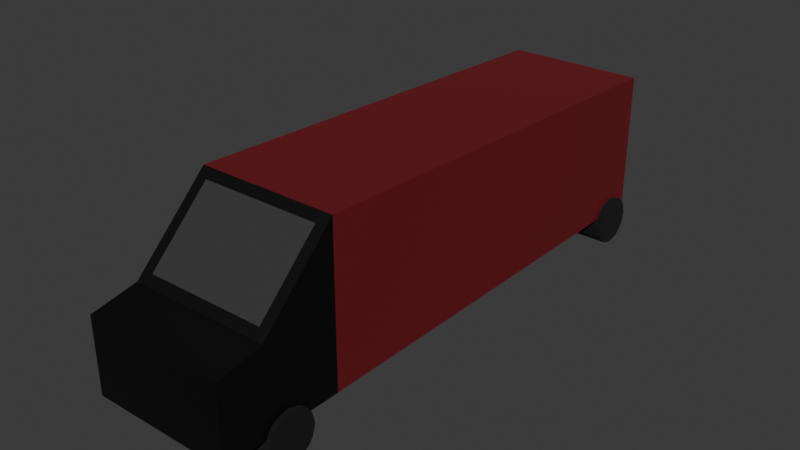 # Source: Truck.blend  (saved by Blender 4.5.91; exported with 4.5.12 LTS)
import bpy
from mathutils import Matrix  # noqa: F401  (used for matrix-valued properties, if any)

bpy.ops.wm.read_factory_settings(use_empty=True)
scene = bpy.context.scene
scene.name = 'Scene'

# ---- collections
col_collection = bpy.data.collections.new('Collection'); scene.collection.children.link(col_collection)

# ---- materials (node trees are filled in below, after node groups)
mat_material_003 = bpy.data.materials.new('Material.003')
mat_material_004 = bpy.data.materials.new('Material.004')
mat_material_001 = bpy.data.materials.new('Material.001')
mat_material_002 = bpy.data.materials.new('Material.002')

# ---- material node trees
mat_material_003.use_nodes = True; mat_material_003.node_tree.nodes.clear()
_N = mat_material_003.node_tree.nodes; _L = mat_material_003.node_tree.links
n0 = _N.new('ShaderNodeBsdfPrincipled'); n0.name = 'Principled BSDF'; n0.location = (-200, 100)
n0.inputs[0].default_value = (0.0, 0.0, 0.0, 1.0)
n1 = _N.new('ShaderNodeOutputMaterial'); n1.name = 'Material Output'; n1.location = (200, 100)
_L.new(n0.outputs[0], n1.inputs[0])
n1.is_active_output = True
mat_material_004.use_nodes = True; mat_material_004.node_tree.nodes.clear()
_N = mat_material_004.node_tree.nodes; _L = mat_material_004.node_tree.links
n0 = _N.new('ShaderNodeBsdfPrincipled'); n0.name = 'Principled BSDF'; n0.location = (-200, 100)
n0.inputs[0].default_value = (0.0, 0.0, 0.0, 1.0)
n0.inputs[2].default_value = 1.0
n1 = _N.new('ShaderNodeOutputMaterial'); n1.name = 'Material Output'; n1.location = (200, 100)
_L.new(n0.outputs[0], n1.inputs[0])
n1.is_active_output = True
mat_material_001.use_nodes = True; mat_material_001.node_tree.nodes.clear()
_N = mat_material_001.node_tree.nodes; _L = mat_material_001.node_tree.links
n0 = _N.new('ShaderNodeBsdfPrincipled'); n0.name = 'Principled BSDF'; n0.location = (-200, 100)
n0.inputs[0].default_value = (0.165, 0.008278, 0.01347, 1.0)
n1 = _N.new('ShaderNodeOutputMaterial'); n1.name = 'Material Output'; n1.location = (200, 100)
_L.new(n0.outputs[0], n1.inputs[0])
n1.is_active_output = True
mat_material_002.use_nodes = True; mat_material_002.node_tree.nodes.clear()
_N = mat_material_002.node_tree.nodes; _L = mat_material_002.node_tree.links
n0 = _N.new('ShaderNodeBsdfPrincipled'); n0.name = 'Principled BSDF'; n0.location = (-200, 100)
n0.inputs[1].default_value = 1.0
n0.inputs[2].default_value = 0.1667
n1 = _N.new('ShaderNodeOutputMaterial'); n1.name = 'Material Output'; n1.location = (200, 100)
_L.new(n0.outputs[0], n1.inputs[0])
n1.is_active_output = True

# ---- world
world_world = bpy.data.worlds.new('World'); scene.world = world_world
world_world.use_nodes = True; world_world.node_tree.nodes.clear()
_N = world_world.node_tree.nodes; _L = world_world.node_tree.links
n0 = _N.new('ShaderNodeOutputWorld'); n0.name = 'World Output'; n0.location = (200, 100)
n1 = _N.new('ShaderNodeBackground'); n1.name = 'Background'; n1.location = (-200, 100)
n1.inputs[0].default_value = (0.05088, 0.05088, 0.05088, 1.0)
_L.new(n1.outputs[0], n0.inputs[0])
n0.is_active_output = True
world_world.color = (0.05088, 0.05088, 0.05088)
world_world.sun_shadow_jitter_overblur = 0.0

# ---- meshes
me_cube_001 = bpy.data.meshes.new('Cube.001')
me_cube_001.from_pydata([(-1.0, -5.347, -1.0), (-0.8517, -5.454, 1.139), (-1.0, 1.0, -1.0), (-1.0, 1.0, 1.0), (1.0, -5.347, -1.0), (0.8517, -5.454, 1.139), (1.0, 1.0, -1.0), (1.0, 1.0, 1.0), (-1.0, -6.431, -1.002), (-0.8517, -6.325, 0.2909), (1.0, -6.431, -1.002), (0.8517, -6.325, 0.2909), (-1.0, -7.081, -1.002), (-1.0, -7.081, 0.06266), (1.0, -7.081, -1.002), (1.0, -7.081, 0.06266), (1.0, -5.347, 1.242), (-1.0, -5.347, 1.242), (1.0, -6.431, 0.1874), (-1.0, -6.431, 0.1874)], [], [(2, 3, 7, 6), (18, 19, 13, 15), (4, 16, 18, 10), (17, 0, 8, 19), (0, 4, 10, 8), (14, 15, 13, 12), (10, 18, 15, 14), (8, 10, 14, 12), (19, 8, 12, 13), (1, 5, 16, 17), (11, 9, 19, 18), (9, 1, 17, 19), (5, 11, 18, 16)])
_uv = me_cube_001.uv_layers.new(name='UVMap')
_uv.uv.foreach_set('vector', [0.375, 0.25, 0.625, 0.25, 0.625, 0.5, 0.375, 0.5, 0.625, 0.75, 0.875, 0.75, 0.875, 0.75, 0.625, 0.75, 0.375, 0.75, 0.625, 0.75, 0.625, 0.75, 0.375, 0.75, 0.625, 0.0, 0.375, 0.0, 0.375, 0.0, 0.625, 0.0, 0.125, 0.75, 0.375, 0.75, 0.375, 0.75, 0.125, 0.75, 0.375, 0.75, 0.625, 0.75, 0.625, 1.0, 0.375, 1.0, 0.375, 0.75, 0.625, 0.75, 0.625, 0.75, 0.375, 0.75, 0.125, 0.75, 0.375, 0.75, 0.375, 0.75, 0.125, 0.75, 0.625, 0.0, 0.375, 0.0, 0.375, 0.0, 0.625, 0.0, 0.8565, 0.75, 0.6435, 0.75, 0.625, 0.75, 0.875, 0.75, 0.6435, 0.75, 0.8565, 0.75, 0.875, 0.75, 0.625, 0.75, 0.8565, 0.75, 0.8565, 0.75, 0.875, 0.75, 0.875, 0.75, 0.6435, 0.75, 0.6435, 0.75, 0.625, 0.75, 0.625, 0.75])
me_cube_001.materials.append(mat_material_003)
me_cube_001.update()
me_cylinder = bpy.data.meshes.new('Cylinder')
me_cylinder.from_pydata([(0.02518, 1.012, 1.0), (0.4578, 0.8939, -1.0), (0.4889, 0.8773, 1.0), (0.7071, 0.7071, -1.0), (0.7071, 0.7071, 1.0), (0.8773, 0.4889, -1.0), (0.8939, 0.4578, 1.0), (1.012, 0.02518, -1.0), (1.012, -0.02518, 1.0), (0.8939, -0.4578, -1.0), (0.8773, -0.4889, 1.0), (0.7071, -0.7071, -1.0), (0.7071, -0.7071, 1.0), (0.4889, -0.8773, -1.0), (0.4578, -0.8939, 1.0), (0.02518, -1.012, -1.0), (0.0809, -1.001, 1.0), (-0.1951, -0.9808, 1.0), (-0.4578, -0.8939, -1.0), (-0.4889, -0.8773, 1.0), (-0.7071, -0.7071, -1.0), (-0.7071, -0.7071, 1.0), (-0.8773, -0.4889, -1.0), (-0.8939, -0.4578, 1.0), (-1.012, -0.02518, -1.0), (-1.012, 0.02518, 1.0), (-0.8939, 0.4578, -1.0), (-0.8773, 0.4889, 1.0), (-0.7071, 0.7071, -1.0), (-0.7071, 0.7071, 1.0), (-0.4889, 0.8773, -1.0), (-0.4578, 0.8939, 1.0), (-0.02518, 1.012, -1.0)], [], [(3, 1, 2, 4), (5, 3, 4, 6), (7, 5, 6, 8), (9, 7, 8, 10), (11, 9, 10, 12), (13, 11, 12, 14), (15, 13, 14, 16), (18, 15, 17, 19), (16, 17, 15), (20, 18, 19, 21), (22, 20, 21, 23), (24, 22, 23, 25), (26, 24, 25, 27), (1, 32, 0, 2), (28, 26, 27, 29), (30, 28, 29, 31), (32, 30, 31, 0), (6, 4, 2, 0, 31, 29, 27, 25, 23, 21, 19, 17, 16, 14, 12, 10, 8), (15, 18, 20, 22, 24, 26, 28, 30, 32, 1, 3, 5, 7, 9, 11, 13)])
_uv = me_cylinder.uv_layers.new(name='UVMap')
_uv.uv.foreach_set('vector', [0.875, 0.5, 0.9247, 0.5, 0.9191, 1.0, 0.875, 1.0, 0.8309, 0.5, 0.875, 0.5, 0.875, 1.0, 0.8253, 1.0, 0.7539, 0.5, 0.8309, 0.5, 0.8253, 1.0, 0.7461, 1.0, 0.6747, 0.5, 0.7539, 0.5, 0.7461, 1.0, 0.6691, 1.0, 0.625, 0.5, 0.6747, 0.5, 0.6691, 1.0, 0.625, 1.0, 0.5809, 0.5, 0.625, 0.5, 0.625, 1.0, 0.5753, 1.0, 0.5039, 0.5, 0.5809, 0.5, 0.5753, 1.0, 0.5128, 1.0, 0.4247, 0.5, 0.5039, 0.5, 0.4688, 1.0, 0.4191, 1.0, 0.5128, 1.0, 0.4688, 1.0, 0.5039, 0.5, 0.375, 0.5, 0.4247, 0.5, 0.4191, 1.0, 0.375, 1.0, 0.3309, 0.5, 0.375, 0.5, 0.375, 1.0, 0.3253, 1.0, 0.2539, 0.5, 0.3309, 0.5, 0.3253, 1.0, 0.2461, 1.0, 0.1747, 0.5, 0.2539, 0.5, 0.2461, 1.0, 0.1691, 1.0, 0.9247, 0.5, 0.9872, 0.5, 0.9881, 1.0, 0.9191, 1.0, 0.125, 0.5, 0.1747, 0.5, 0.1691, 1.0, 0.125, 1.0, 0.08093, 0.5, 0.125, 0.5, 0.125, 1.0, 0.07532, 1.0, 0.01186, 0.5, 0.08093, 0.5, 0.07532, 1.0, 0.01282, 1.0, 0.4626, 0.3589, 0.4197, 0.4197, 0.3663, 0.4586, 0.2558, 0.4871, 0.1411, 0.4626, 0.08029, 0.4197, 0.04135, 0.3663, 0.01292, 0.2558, 0.03737, 0.1411, 0.08029, 0.08029, 0.1337, 0.04135, 0.2032, 0.01461, 0.2692, 0.01189, 0.3589, 0.03737, 0.4197, 0.08029, 0.4586, 0.1337, 0.4871, 0.2442, 0.7558, 0.01292, 0.6411, 0.03737, 0.5803, 0.08029, 0.5414, 0.1337, 0.5129, 0.2442, 0.5374, 0.3589, 0.5803, 0.4197, 0.6337, 0.4586, 0.7442, 0.4871, 0.8589, 0.4626, 0.9197, 0.4197, 0.9586, 0.3663, 0.9871, 0.2558, 0.9626, 0.1411, 0.9197, 0.08029, 0.8663, 0.04135])
me_cylinder.materials.append(mat_material_004)
me_cylinder.update()
me_cylinder_001 = bpy.data.meshes.new('Cylinder.001')
me_cylinder_001.from_pydata([(0.02518, 1.012, 1.0), (0.4578, 0.8939, -1.0), (0.4889, 0.8773, 1.0), (0.7071, 0.7071, -1.0), (0.7071, 0.7071, 1.0), (0.8773, 0.4889, -1.0), (0.8939, 0.4578, 1.0), (1.012, 0.02518, -1.0), (1.012, -0.02518, 1.0), (0.8939, -0.4578, -1.0), (0.8773, -0.4889, 1.0), (0.7071, -0.7071, -1.0), (0.7071, -0.7071, 1.0), (0.4889, -0.8773, -1.0), (0.4578, -0.8939, 1.0), (0.02518, -1.012, -1.0), (0.0809, -1.001, 1.0), (-0.1951, -0.9808, 1.0), (-0.4578, -0.8939, -1.0), (-0.4889, -0.8773, 1.0), (-0.7071, -0.7071, -1.0), (-0.7071, -0.7071, 1.0), (-0.8773, -0.4889, -1.0), (-0.8939, -0.4578, 1.0), (-1.012, -0.02518, -1.0), (-1.012, 0.02518, 1.0), (-0.8939, 0.4578, -1.0), (-0.8773, 0.4889, 1.0), (-0.7071, 0.7071, -1.0), (-0.7071, 0.7071, 1.0), (-0.4889, 0.8773, -1.0), (-0.4578, 0.8939, 1.0), (-0.02518, 1.012, -1.0)], [], [(3, 1, 2, 4), (5, 3, 4, 6), (7, 5, 6, 8), (9, 7, 8, 10), (11, 9, 10, 12), (13, 11, 12, 14), (15, 13, 14, 16), (18, 15, 17, 19), (16, 17, 15), (20, 18, 19, 21), (22, 20, 21, 23), (24, 22, 23, 25), (26, 24, 25, 27), (1, 32, 0, 2), (28, 26, 27, 29), (30, 28, 29, 31), (32, 30, 31, 0), (6, 4, 2, 0, 31, 29, 27, 25, 23, 21, 19, 17, 16, 14, 12, 10, 8), (15, 18, 20, 22, 24, 26, 28, 30, 32, 1, 3, 5, 7, 9, 11, 13)])
_uv = me_cylinder_001.uv_layers.new(name='UVMap')
_uv.uv.foreach_set('vector', [0.875, 0.5, 0.9247, 0.5, 0.9191, 1.0, 0.875, 1.0, 0.8309, 0.5, 0.875, 0.5, 0.875, 1.0, 0.8253, 1.0, 0.7539, 0.5, 0.8309, 0.5, 0.8253, 1.0, 0.7461, 1.0, 0.6747, 0.5, 0.7539, 0.5, 0.7461, 1.0, 0.6691, 1.0, 0.625, 0.5, 0.6747, 0.5, 0.6691, 1.0, 0.625, 1.0, 0.5809, 0.5, 0.625, 0.5, 0.625, 1.0, 0.5753, 1.0, 0.5039, 0.5, 0.5809, 0.5, 0.5753, 1.0, 0.5128, 1.0, 0.4247, 0.5, 0.5039, 0.5, 0.4688, 1.0, 0.4191, 1.0, 0.5128, 1.0, 0.4688, 1.0, 0.5039, 0.5, 0.375, 0.5, 0.4247, 0.5, 0.4191, 1.0, 0.375, 1.0, 0.3309, 0.5, 0.375, 0.5, 0.375, 1.0, 0.3253, 1.0, 0.2539, 0.5, 0.3309, 0.5, 0.3253, 1.0, 0.2461, 1.0, 0.1747, 0.5, 0.2539, 0.5, 0.2461, 1.0, 0.1691, 1.0, 0.9247, 0.5, 0.9872, 0.5, 0.9881, 1.0, 0.9191, 1.0, 0.125, 0.5, 0.1747, 0.5, 0.1691, 1.0, 0.125, 1.0, 0.08093, 0.5, 0.125, 0.5, 0.125, 1.0, 0.07532, 1.0, 0.01186, 0.5, 0.08093, 0.5, 0.07532, 1.0, 0.01282, 1.0, 0.4626, 0.3589, 0.4197, 0.4197, 0.3663, 0.4586, 0.2558, 0.4871, 0.1411, 0.4626, 0.08029, 0.4197, 0.04135, 0.3663, 0.01292, 0.2558, 0.03737, 0.1411, 0.08029, 0.08029, 0.1337, 0.04135, 0.2032, 0.01461, 0.2692, 0.01189, 0.3589, 0.03737, 0.4197, 0.08029, 0.4586, 0.1337, 0.4871, 0.2442, 0.7558, 0.01292, 0.6411, 0.03737, 0.5803, 0.08029, 0.5414, 0.1337, 0.5129, 0.2442, 0.5374, 0.3589, 0.5803, 0.4197, 0.6337, 0.4586, 0.7442, 0.4871, 0.8589, 0.4626, 0.9197, 0.4197, 0.9586, 0.3663, 0.9871, 0.2558, 0.9626, 0.1411, 0.9197, 0.08029, 0.8663, 0.04135])
me_cylinder_001.materials.append(mat_material_004)
me_cylinder_001.update()
me_cylinder_002 = bpy.data.meshes.new('Cylinder.002')
me_cylinder_002.from_pydata([(0.02518, 1.012, 1.0), (0.4578, 0.8939, -1.0), (0.4889, 0.8773, 1.0), (0.7071, 0.7071, -1.0), (0.7071, 0.7071, 1.0), (0.8773, 0.4889, -1.0), (0.8939, 0.4578, 1.0), (1.012, 0.02518, -1.0), (1.012, -0.02518, 1.0), (0.8939, -0.4578, -1.0), (0.8773, -0.4889, 1.0), (0.7071, -0.7071, -1.0), (0.7071, -0.7071, 1.0), (0.4889, -0.8773, -1.0), (0.4578, -0.8939, 1.0), (0.02518, -1.012, -1.0), (0.0809, -1.001, 1.0), (-0.1951, -0.9808, 1.0), (-0.4578, -0.8939, -1.0), (-0.4889, -0.8773, 1.0), (-0.7071, -0.7071, -1.0), (-0.7071, -0.7071, 1.0), (-0.8773, -0.4889, -1.0), (-0.8939, -0.4578, 1.0), (-1.012, -0.02518, -1.0), (-1.012, 0.02518, 1.0), (-0.8939, 0.4578, -1.0), (-0.8773, 0.4889, 1.0), (-0.7071, 0.7071, -1.0), (-0.7071, 0.7071, 1.0), (-0.4889, 0.8773, -1.0), (-0.4578, 0.8939, 1.0), (-0.02518, 1.012, -1.0)], [], [(3, 1, 2, 4), (5, 3, 4, 6), (7, 5, 6, 8), (9, 7, 8, 10), (11, 9, 10, 12), (13, 11, 12, 14), (15, 13, 14, 16), (18, 15, 17, 19), (16, 17, 15), (20, 18, 19, 21), (22, 20, 21, 23), (24, 22, 23, 25), (26, 24, 25, 27), (1, 32, 0, 2), (28, 26, 27, 29), (30, 28, 29, 31), (32, 30, 31, 0), (6, 4, 2, 0, 31, 29, 27, 25, 23, 21, 19, 17, 16, 14, 12, 10, 8), (15, 18, 20, 22, 24, 26, 28, 30, 32, 1, 3, 5, 7, 9, 11, 13)])
_uv = me_cylinder_002.uv_layers.new(name='UVMap')
_uv.uv.foreach_set('vector', [0.875, 0.5, 0.9247, 0.5, 0.9191, 1.0, 0.875, 1.0, 0.8309, 0.5, 0.875, 0.5, 0.875, 1.0, 0.8253, 1.0, 0.7539, 0.5, 0.8309, 0.5, 0.8253, 1.0, 0.7461, 1.0, 0.6747, 0.5, 0.7539, 0.5, 0.7461, 1.0, 0.6691, 1.0, 0.625, 0.5, 0.6747, 0.5, 0.6691, 1.0, 0.625, 1.0, 0.5809, 0.5, 0.625, 0.5, 0.625, 1.0, 0.5753, 1.0, 0.5039, 0.5, 0.5809, 0.5, 0.5753, 1.0, 0.5128, 1.0, 0.4247, 0.5, 0.5039, 0.5, 0.4688, 1.0, 0.4191, 1.0, 0.5128, 1.0, 0.4688, 1.0, 0.5039, 0.5, 0.375, 0.5, 0.4247, 0.5, 0.4191, 1.0, 0.375, 1.0, 0.3309, 0.5, 0.375, 0.5, 0.375, 1.0, 0.3253, 1.0, 0.2539, 0.5, 0.3309, 0.5, 0.3253, 1.0, 0.2461, 1.0, 0.1747, 0.5, 0.2539, 0.5, 0.2461, 1.0, 0.1691, 1.0, 0.9247, 0.5, 0.9872, 0.5, 0.9881, 1.0, 0.9191, 1.0, 0.125, 0.5, 0.1747, 0.5, 0.1691, 1.0, 0.125, 1.0, 0.08093, 0.5, 0.125, 0.5, 0.125, 1.0, 0.07532, 1.0, 0.01186, 0.5, 0.08093, 0.5, 0.07532, 1.0, 0.01282, 1.0, 0.4626, 0.3589, 0.4197, 0.4197, 0.3663, 0.4586, 0.2558, 0.4871, 0.1411, 0.4626, 0.08029, 0.4197, 0.04135, 0.3663, 0.01292, 0.2558, 0.03737, 0.1411, 0.08029, 0.08029, 0.1337, 0.04135, 0.2032, 0.01461, 0.2692, 0.01189, 0.3589, 0.03737, 0.4197, 0.08029, 0.4586, 0.1337, 0.4871, 0.2442, 0.7558, 0.01292, 0.6411, 0.03737, 0.5803, 0.08029, 0.5414, 0.1337, 0.5129, 0.2442, 0.5374, 0.3589, 0.5803, 0.4197, 0.6337, 0.4586, 0.7442, 0.4871, 0.8589, 0.4626, 0.9197, 0.4197, 0.9586, 0.3663, 0.9871, 0.2558, 0.9626, 0.1411, 0.9197, 0.08029, 0.8663, 0.04135])
me_cylinder_002.materials.append(mat_material_004)
me_cylinder_002.update()
me_cylinder_003 = bpy.data.meshes.new('Cylinder.003')
me_cylinder_003.from_pydata([(0.02518, 1.012, 1.0), (0.4578, 0.8939, -1.0), (0.4889, 0.8773, 1.0), (0.7071, 0.7071, -1.0), (0.7071, 0.7071, 1.0), (0.8773, 0.4889, -1.0), (0.8939, 0.4578, 1.0), (1.012, 0.02518, -1.0), (1.012, -0.02518, 1.0), (0.8939, -0.4578, -1.0), (0.8773, -0.4889, 1.0), (0.7071, -0.7071, -1.0), (0.7071, -0.7071, 1.0), (0.4889, -0.8773, -1.0), (0.4578, -0.8939, 1.0), (0.02518, -1.012, -1.0), (0.0809, -1.001, 1.0), (-0.1951, -0.9808, 1.0), (-0.4578, -0.8939, -1.0), (-0.4889, -0.8773, 1.0), (-0.7071, -0.7071, -1.0), (-0.7071, -0.7071, 1.0), (-0.8773, -0.4889, -1.0), (-0.8939, -0.4578, 1.0), (-1.012, -0.02518, -1.0), (-1.012, 0.02518, 1.0), (-0.8939, 0.4578, -1.0), (-0.8773, 0.4889, 1.0), (-0.7071, 0.7071, -1.0), (-0.7071, 0.7071, 1.0), (-0.4889, 0.8773, -1.0), (-0.4578, 0.8939, 1.0), (-0.02518, 1.012, -1.0)], [], [(3, 1, 2, 4), (5, 3, 4, 6), (7, 5, 6, 8), (9, 7, 8, 10), (11, 9, 10, 12), (13, 11, 12, 14), (15, 13, 14, 16), (18, 15, 17, 19), (16, 17, 15), (20, 18, 19, 21), (22, 20, 21, 23), (24, 22, 23, 25), (26, 24, 25, 27), (1, 32, 0, 2), (28, 26, 27, 29), (30, 28, 29, 31), (32, 30, 31, 0), (6, 4, 2, 0, 31, 29, 27, 25, 23, 21, 19, 17, 16, 14, 12, 10, 8), (15, 18, 20, 22, 24, 26, 28, 30, 32, 1, 3, 5, 7, 9, 11, 13)])
_uv = me_cylinder_003.uv_layers.new(name='UVMap')
_uv.uv.foreach_set('vector', [0.875, 0.5, 0.9247, 0.5, 0.9191, 1.0, 0.875, 1.0, 0.8309, 0.5, 0.875, 0.5, 0.875, 1.0, 0.8253, 1.0, 0.7539, 0.5, 0.8309, 0.5, 0.8253, 1.0, 0.7461, 1.0, 0.6747, 0.5, 0.7539, 0.5, 0.7461, 1.0, 0.6691, 1.0, 0.625, 0.5, 0.6747, 0.5, 0.6691, 1.0, 0.625, 1.0, 0.5809, 0.5, 0.625, 0.5, 0.625, 1.0, 0.5753, 1.0, 0.5039, 0.5, 0.5809, 0.5, 0.5753, 1.0, 0.5128, 1.0, 0.4247, 0.5, 0.5039, 0.5, 0.4688, 1.0, 0.4191, 1.0, 0.5128, 1.0, 0.4688, 1.0, 0.5039, 0.5, 0.375, 0.5, 0.4247, 0.5, 0.4191, 1.0, 0.375, 1.0, 0.3309, 0.5, 0.375, 0.5, 0.375, 1.0, 0.3253, 1.0, 0.2539, 0.5, 0.3309, 0.5, 0.3253, 1.0, 0.2461, 1.0, 0.1747, 0.5, 0.2539, 0.5, 0.2461, 1.0, 0.1691, 1.0, 0.9247, 0.5, 0.9872, 0.5, 0.9881, 1.0, 0.9191, 1.0, 0.125, 0.5, 0.1747, 0.5, 0.1691, 1.0, 0.125, 1.0, 0.08093, 0.5, 0.125, 0.5, 0.125, 1.0, 0.07532, 1.0, 0.01186, 0.5, 0.08093, 0.5, 0.07532, 1.0, 0.01282, 1.0, 0.4626, 0.3589, 0.4197, 0.4197, 0.3663, 0.4586, 0.2558, 0.4871, 0.1411, 0.4626, 0.08029, 0.4197, 0.04135, 0.3663, 0.01292, 0.2558, 0.03737, 0.1411, 0.08029, 0.08029, 0.1337, 0.04135, 0.2032, 0.01461, 0.2692, 0.01189, 0.3589, 0.03737, 0.4197, 0.08029, 0.4586, 0.1337, 0.4871, 0.2442, 0.7558, 0.01292, 0.6411, 0.03737, 0.5803, 0.08029, 0.5414, 0.1337, 0.5129, 0.2442, 0.5374, 0.3589, 0.5803, 0.4197, 0.6337, 0.4586, 0.7442, 0.4871, 0.8589, 0.4626, 0.9197, 0.4197, 0.9586, 0.3663, 0.9871, 0.2558, 0.9626, 0.1411, 0.9197, 0.08029, 0.8663, 0.04135])
me_cylinder_003.materials.append(mat_material_004)
me_cylinder_003.update()
me_cube_002 = bpy.data.meshes.new('Cube.002')
me_cube_002.from_pydata([(-1.0, -5.347, -1.0), (-1.0, 1.0, -1.0), (-1.0, 1.0, 1.0), (1.0, -5.347, -1.0), (1.0, 1.0, -1.0), (1.0, 1.0, 1.0), (1.0, -5.347, 1.242), (-1.0, -5.347, 1.242)], [], [(0, 7, 2, 1), (4, 5, 6, 3), (1, 4, 3, 0), (5, 2, 7, 6)])
_uv = me_cube_002.uv_layers.new(name='UVMap')
_uv.uv.foreach_set('vector', [0.375, 0.0, 0.625, 0.0, 0.625, 0.25, 0.375, 0.25, 0.375, 0.5, 0.625, 0.5, 0.625, 0.75, 0.375, 0.75, 0.125, 0.5, 0.375, 0.5, 0.375, 0.75, 0.125, 0.75, 0.625, 0.5, 0.875, 0.5, 0.875, 0.75, 0.625, 0.75])
me_cube_002.materials.append(mat_material_001)
me_cube_002.update()
me_cube_003 = bpy.data.meshes.new('Cube.003')
me_cube_003.from_pydata([(-0.8517, -5.454, 1.139), (0.8517, -5.454, 1.139), (-0.8517, -6.325, 0.2909), (0.8517, -6.325, 0.2909)], [], [(1, 0, 2, 3)])
_uv = me_cube_003.uv_layers.new(name='UVMap')
_uv.uv.foreach_set('vector', [0.6435, 0.75, 0.8565, 0.75, 0.8565, 0.75, 0.6435, 0.75])
me_cube_003.materials.append(mat_material_002)
me_cube_003.update()

# ---- objects
ob_cube = bpy.data.objects.new('Cube', me_cube_001)
ob_cylinder = bpy.data.objects.new('Cylinder', me_cylinder)
ob_cylinder_001 = bpy.data.objects.new('Cylinder.001', me_cylinder_001)
ob_cylinder_002 = bpy.data.objects.new('Cylinder.002', me_cylinder_002)
ob_cylinder_003 = bpy.data.objects.new('Cylinder.003', me_cylinder_003)
ob_cube_001 = bpy.data.objects.new('Cube.001', me_cube_002)
ob_cube_002 = bpy.data.objects.new('Cube.002', me_cube_003)

# ---- transforms, parenting, visibility, modifiers, constraints
ob_cube.location = (0.0, 0.0, 0.0)
ob_cylinder.location = (0.8275, -6.142, -1.123)
ob_cylinder.rotation_euler = (-0.0, 1.571, 0.0)
ob_cylinder.scale = (0.3477, 0.3477, 0.2358)
ob_cylinder_001.location = (-0.8537, -6.142, -1.123)
ob_cylinder_001.rotation_euler = (-0.0, 1.571, 0.0)
ob_cylinder_001.scale = (0.3477, 0.3477, 0.2358)
ob_cylinder_002.location = (0.8275, 0.612, -1.123)
ob_cylinder_002.rotation_euler = (-0.0, 1.571, 0.0)
ob_cylinder_002.scale = (0.3477, 0.3477, 0.2358)
ob_cylinder_003.location = (-0.8537, 0.612, -1.123)
ob_cylinder_003.rotation_euler = (-0.0, 1.571, 0.0)
ob_cylinder_003.scale = (0.3477, 0.3477, 0.2358)
ob_cube_001.location = (0.0, 0.0, 0.0)
ob_cube_002.location = (0.0, 0.0, 0.0)

# ---- collection membership
col_collection.objects.link(ob_cube)
col_collection.objects.link(ob_cylinder)
col_collection.objects.link(ob_cylinder_001)
col_collection.objects.link(ob_cylinder_002)
col_collection.objects.link(ob_cylinder_003)
col_collection.objects.link(ob_cube_001)
col_collection.objects.link(ob_cube_002)

# ---- scene / render settings (as saved in the file)
scene.frame_start = 1; scene.frame_end = 250; scene.frame_set(1)
scene.render.engine = 'BLENDER_EEVEE_NEXT'
bpy.context.view_layer.update()

# ---- added for rendering (the .blend has no active camera and no usable light): camera, sun
cam_auto = bpy.data.cameras.new('AutoCamera')
cam_auto.lens = 50.0
cam_auto.sensor_width = 36.0
cam_auto.clip_end = 1000.0
ob_auto_camera = bpy.data.objects.new('AutoCamera', cam_auto)
scene.collection.objects.link(ob_auto_camera)
ob_auto_camera.location = (8.1227, -12.8036, 6.3925)
ob_auto_camera.rotation_euler = (1.09748, -7.21219e-08, 0.694738)
scene.camera = ob_auto_camera
light_auto_sun = bpy.data.lights.new('AutoSun', 'SUN')
light_auto_sun.energy = 3.0
light_auto_sun.angle = 0.0523599
ob_auto_sun = bpy.data.objects.new('AutoSun', light_auto_sun)
scene.collection.objects.link(ob_auto_sun)
ob_auto_sun.rotation_euler = (0.872665, 0.174533, 0.523599)
bpy.context.view_layer.update()
